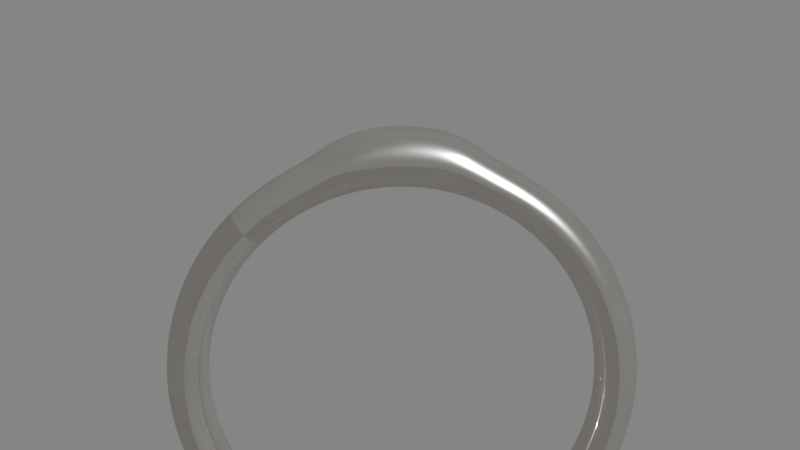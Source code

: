 # Source: Ring_base_round_mound.blend  (saved by Blender 4.1.23; exported with 4.5.12 LTS)
import bpy
from mathutils import Matrix  # noqa: F401  (used for matrix-valued properties, if any)

bpy.ops.wm.read_factory_settings(use_empty=True)
scene = bpy.context.scene
scene.name = 'Scene'

# ---- collections
col_collection_1 = bpy.data.collections.new('Collection 1'); scene.collection.children.link(col_collection_1)

# ---- images (referenced by path relative to the original .blend; pixels are not part of the script)
import os
ASSET_DIR = os.environ.get("B2B_ASSET_DIR", "")  # directory of the original .blend (textures are referenced by path, not embedded)
HERE = os.path.dirname(os.path.abspath(__file__))  # packed textures are extracted next to this script under _unpacked/

def load_image(name, relpath, width, height, colorspace="sRGB"):
    """Load a texture the original file referenced (path relative to the .blend, or extracted next to this script)."""
    p = next((c for c in (os.path.join(HERE, relpath), os.path.join(ASSET_DIR, relpath)) if relpath and os.path.exists(c)), "")
    if p:
        img = bpy.data.images.load(p, check_existing=True)
        img.name = name
    else:  # same state as the original file: an image datablock whose file is absent (Cycles renders it pink)
        img = bpy.data.images.new(name, width, height)
        img.source = "FILE"
        img.filepath = "//" + (relpath or name)
    img.colorspace_settings.name = colorspace
    return img
img_ring_jpg = load_image('ring.jpg', 'ring.jpg', 1024, 1024, 'sRGB')

# ---- materials (node trees are filled in below, after node groups)
mat_ring = bpy.data.materials.new('Ring')
mat_ring.alpha_threshold = 0.0
mat_ring.roughness = 0.5

# ---- material node trees
mat_ring.use_nodes = True; mat_ring.node_tree.nodes.clear()
_N = mat_ring.node_tree.nodes; _L = mat_ring.node_tree.links
n0 = _N.new('ShaderNodeMixShader'); n0.name = 'Mix Shader.001'; n0.location = (-151, 314)
n1 = _N.new('ShaderNodeLayerWeight'); n1.name = 'Layer Weight'; n1.location = (-1057, 12)
n1.inputs[0].default_value = 0.872
n2 = _N.new('ShaderNodeMapping'); n2.name = 'Mapping'; n2.location = (-1637, 408)
n3 = _N.new('ShaderNodeMapping'); n3.name = 'Mapping.001'; n3.location = (-1642, 754)
n4 = _N.new('ShaderNodeTexNoise'); n4.name = 'Noise Texture'; n4.location = (-1190, 691)
n4.inputs[2].default_value = 7.5
n4.inputs[3].default_value = 2.5
n4.inputs[8].default_value = 0.1
n5 = _N.new('ShaderNodeBump'); n5.name = 'Bump'; n5.location = (-966, 484)
n5.inputs[1].default_value = 0.025
n5.inputs[2].default_value = 1.0
n6 = _N.new('ShaderNodeBsdfDiffuse'); n6.name = 'Diffuse BSDF.001'; n6.location = (-645, 400)
n6.inputs[0].default_value = (0.9317, 0.9694, 1.0, 1.0)
n7 = _N.new('ShaderNodeBsdfAnisotropic'); n7.name = 'Glossy BSDF.001'; n7.location = (-646, 248)
n7.distribution = 'BECKMANN'
n7.inputs[0].default_value = (0.6396, 0.6396, 0.6396, 1.0)
n7.inputs[1].default_value = 0.1291
n8 = _N.new('ShaderNodeBsdfAnisotropic'); n8.name = 'Glossy BSDF'; n8.location = (-250, -155)
n8.distribution = 'BECKMANN'
n8.inputs[0].default_value = (1.0, 1.0, 1.0, 1.0)
n8.inputs[1].default_value = 0.4183
n9 = _N.new('ShaderNodeBsdfDiffuse'); n9.name = 'Diffuse BSDF'; n9.location = (-431, -59)
n9.inputs[0].default_value = (0.9415, 0.8675, 0.5682, 1.0)
n10 = _N.new('ShaderNodeBsdfAnisotropic'); n10.name = 'Anisotropic BSDF'; n10.location = (-15, 68)
n10.distribution = 'BECKMANN'
n10.inputs[0].default_value = (0.9425, 0.9824, 1.0, 1.0)
n10.inputs[1].default_value = 0.3028
n10.inputs[2].default_value = 0.3
n11 = _N.new('ShaderNodeTexCoord'); n11.name = 'Texture Coordinate'; n11.location = (-1921, 402)
n12 = _N.new('ShaderNodeValToRGB'); n12.name = 'ColorRamp'; n12.location = (-831, 77)
n12.width = 349
while len(n12.color_ramp.elements) > 1: n12.color_ramp.elements.remove(n12.color_ramp.elements[-1])
n12.color_ramp.elements[0].position = 0.7872; n12.color_ramp.elements[0].color = (1.0, 1.0, 1.0, 1.0)
_e = n12.color_ramp.elements.new(1.0); _e.color = (1.0, 1.0, 1.0, 1.0)
n13 = _N.new('ShaderNodeTexCoord'); n13.name = 'Texture Coordinate.001'; n13.location = (-1927, 749)
n14 = _N.new('ShaderNodeMixShader'); n14.name = 'Mix Shader'; n14.location = (197, 281)
n14.inputs[0].default_value = 0.2273
n15 = _N.new('ShaderNodeMixShader'); n15.name = 'Mix Shader.002'; n15.location = (-166, 486)
n16 = _N.new('ShaderNodeBsdfTranslucent'); n16.name = 'Translucent BSDF'; n16.location = (200, -6)
n16.inputs[0].default_value = (1.0, 1.0, 1.0, 1.0)
n17 = _N.new('ShaderNodeOutputMaterial'); n17.name = 'Material Output'; n17.location = (1000, 373)
n18 = _N.new('ShaderNodeValToRGB'); n18.name = 'ColorRamp.001'; n18.location = (-865, 741)
n18.width = 368
while len(n18.color_ramp.elements) > 1: n18.color_ramp.elements.remove(n18.color_ramp.elements[-1])
n18.color_ramp.elements[0].position = 0.02299; n18.color_ramp.elements[0].color = (1.0, 1.0, 1.0, 1.0)
_e = n18.color_ramp.elements.new(1.0); _e.color = (0.5139, 0.5139, 0.5139, 1.0)
n19 = _N.new('ShaderNodeMixShader'); n19.name = 'Mix Shader.003'; n19.location = (317, 502)
n20 = _N.new('ShaderNodeBsdfAnisotropic'); n20.name = 'Anisotropic BSDF.001'; n20.location = (417, 211)
n20.distribution = 'GGX'
n20.inputs[0].default_value = (0.6054, 0.55, 0.468, 1.0)
n20.inputs[1].default_value = 0.0
n20.inputs[2].default_value = 0.3
n21 = _N.new('ShaderNodeMixShader'); n21.name = 'Mix Shader.004'; n21.location = (756, 259)
n21.inputs[0].default_value = 0.3455
n22 = _N.new('ShaderNodeTexImage'); n22.name = 'Image Texture'; n22.location = (-1199, 425)
n22.width = 191
n22.image = img_ring_jpg
_L.new(n10.outputs[0], n14.inputs[2])
_L.new(n0.outputs[0], n14.inputs[1])
_L.new(n9.outputs[0], n0.inputs[1])
_L.new(n8.outputs[0], n0.inputs[2])
_L.new(n6.outputs[0], n15.inputs[1])
_L.new(n7.outputs[0], n15.inputs[2])
_L.new(n5.outputs[0], n6.inputs[2])
_L.new(n22.outputs[0], n5.inputs[4])
_L.new(n2.outputs[0], n22.inputs[0])
_L.new(n12.outputs[0], n0.inputs[0])
_L.new(n1.outputs[1], n12.inputs[0])
_L.new(n3.outputs[0], n4.inputs[0])
_L.new(n4.outputs[1], n18.inputs[0])
_L.new(n18.outputs[0], n19.inputs[0])
_L.new(n22.outputs[0], n15.inputs[0])
_L.new(n13.outputs[0], n3.inputs[0])
_L.new(n14.outputs[0], n19.inputs[2])
_L.new(n15.outputs[0], n19.inputs[1])
_L.new(n11.outputs[0], n2.inputs[0])
_L.new(n19.outputs[0], n21.inputs[2])
_L.new(n20.outputs[0], n21.inputs[1])
_L.new(n21.outputs[0], n17.inputs[0])
n17.is_active_output = True

# ---- world
world_world = bpy.data.worlds.new('World'); scene.world = world_world
world_world.use_nodes = True; world_world.node_tree.nodes.clear()
_N = world_world.node_tree.nodes; _L = world_world.node_tree.links
n0 = _N.new('ShaderNodeOutputWorld'); n0.name = 'World Output'; n0.location = (300, 300)
n1 = _N.new('ShaderNodeBackground'); n1.name = 'Background'; n1.location = (10, 300)
n2 = _N.new('ShaderNodeRGB'); n2.name = 'RGB'; n2.location = (-180, 300)
n2.outputs[0].default_value = (0.233, 0.233, 0.233, 1.0)
_L.new(n1.outputs[0], n0.inputs[0])
_L.new(n2.outputs[0], n1.inputs[0])
n0.is_active_output = True
world_world.color = (0.3032, 0.3032, 0.3032)
world_world.use_sun_shadow = False
world_world.sun_shadow_jitter_overblur = 0.0
world_world.cycles.sampling_method = 'MANUAL'

# ---- cameras
cam_camera = bpy.data.cameras.new('Camera')
cam_camera.clip_end = 100.0
cam_camera.lens = 60.0
cam_camera.sensor_width = 32.0
cam_camera.sensor_height = 18.0
cam_camera.ortho_scale = 7.314
cam_camera.dof.focus_distance = 0.0

# ---- meshes
me_torus = bpy.data.meshes.new('Torus')
me_torus.from_pydata([(1.103, 0.0, -5.931e-11), (1.088, 3.26e-09, 0.0721), (1.05, 5.588e-09, 0.1242), (0.9984, 6.519e-09, 0.1423), (0.9475, 5.588e-09, 0.1223), (0.9108, 3.492e-09, 0.07019), (0.8974, 0.0, -5.931e-11), (0.9108, -3.027e-09, -0.07019), (0.9475, -5.588e-09, -0.1223), (0.9984, -6.519e-09, -0.1423), (1.05, -5.588e-09, -0.1242), (1.088, -3.26e-09, -0.0721), (1.093, 0.1439, 9.03e-09), (1.079, 0.1421, 0.0721), (1.041, 0.1371, 0.1242), (0.9899, 0.1303, 0.1423), (0.9394, 0.1237, 0.1223), (0.903, 0.1189, 0.07019), (0.8898, 0.1171, 7.339e-09), (0.903, 0.1189, -0.07019), (0.9394, 0.1237, -0.1223), (0.9899, 0.1303, -0.1423), (1.041, 0.1371, -0.1242), (1.079, 0.1421, -0.0721), (1.065, 0.2854, 1.796e-08), (1.051, 0.2817, 0.0721), (1.014, 0.2718, 0.1242), (0.9644, 0.2584, 0.1423), (0.9152, 0.2452, 0.1223), (0.8797, 0.2357, 0.07019), (0.8669, 0.2323, 1.461e-08), (0.8797, 0.2357, -0.07019), (0.9152, 0.2452, -0.1223), (0.9644, 0.2584, -0.1423), (1.014, 0.2718, -0.1242), (1.051, 0.2817, -0.0721), (1.019, 0.4219, 2.659e-08), (1.006, 0.4165, 0.0721), (0.9702, 0.4019, 0.1242), (0.9224, 0.3821, 0.1423), (0.8754, 0.3626, 0.1223), (0.8415, 0.3485, 0.07019), (0.8291, 0.3434, 2.163e-08), (0.8415, 0.3485, -0.07019), (0.8754, 0.3626, -0.1223), (0.9224, 0.3821, -0.1423), (0.9702, 0.4019, -0.1242), (1.006, 0.4165, -0.0721), (0.9548, 0.5513, 3.476e-08), (0.9426, 0.5442, 0.0721), (0.9094, 0.525, 0.1242), (0.8646, 0.4992, 0.1423), (0.8206, 0.4738, 0.1223), (0.7888, 0.4554, 0.07019), (0.7772, 0.4487, 2.828e-08), (0.7888, 0.4554, -0.07019), (0.8206, 0.4738, -0.1223), (0.8646, 0.4992, -0.1423), (0.9094, 0.525, -0.1242), (0.9426, 0.5442, -0.0721), (0.8747, 0.6712, 4.233e-08), (0.8635, 0.6626, 0.0721), (0.8331, 0.6393, 0.1242), (0.7921, 0.6078, 0.1423), (0.7517, 0.5768, 0.1223), (0.7226, 0.5544, 0.07019), (0.712, 0.5463, 3.445e-08), (0.7226, 0.5544, -0.07019), (0.7517, 0.5768, -0.1223), (0.7921, 0.6078, -0.1423), (0.8331, 0.6393, -0.1242), (0.8635, 0.6626, -0.0721), (0.7796, 0.7796, 4.918e-08), (0.7696, 0.7696, 0.0721), (0.7425, 0.7425, 0.1242), (0.706, 0.706, 0.1423), (0.67, 0.67, 0.1223), (0.644, 0.644, 0.07019), (0.6346, 0.6346, 4.002e-08), (0.644, 0.644, -0.07019), (0.67, 0.67, -0.1223), (0.706, 0.706, -0.1423), (0.7425, 0.7425, -0.1242), (0.7696, 0.7696, -0.0721), (0.6712, 0.8747, 5.519e-08), (0.6626, 0.8635, 0.0721), (0.6393, 0.8331, 0.1242), (0.6078, 0.7921, 0.1423), (0.5768, 0.7517, 0.1223), (0.5544, 0.7226, 0.07019), (0.5463, 0.712, 4.491e-08), (0.5544, 0.7226, -0.07019), (0.5768, 0.7517, -0.1223), (0.6078, 0.7921, -0.1423), (0.6393, 0.8331, -0.1242), (0.6626, 0.8635, -0.0721), (0.5513, 0.9548, 6.025e-08), (0.5442, 0.9426, 0.0721), (0.525, 0.9094, 0.1242), (0.4992, 0.8646, 0.1423), (0.4738, 0.8206, 0.1223), (0.4554, 0.7888, 0.07019), (0.4487, 0.7772, 4.903e-08), (0.4554, 0.7888, -0.07019), (0.4738, 0.8206, -0.1223), (0.4992, 0.8646, -0.1423), (0.525, 0.9094, -0.1242), (0.5442, 0.9426, -0.0721), (0.4219, 1.027, 6.224e-08), (0.4165, 1.013, 0.07398), (0.4019, 0.9746, 0.1242), (0.3821, 0.9235, 0.1423), (0.3626, 0.8754, 0.1223), (0.3485, 0.8415, 0.07019), (0.3434, 0.8291, 5.231e-08), (0.3485, 0.8415, -0.07019), (0.3626, 0.8754, -0.1223), (0.3821, 0.9235, -0.1423), (0.4019, 0.9746, -0.1242), (0.4165, 1.013, -0.07398), (0.2854, 1.14, 5.039e-08), (0.2817, 1.082, 0.1047), (0.2718, 1.029, 0.1416), (0.2584, 0.9743, 0.1447), (0.2452, 0.9191, 0.1223), (0.2357, 0.881, 0.07019), (0.2323, 0.8676, 5.458e-08), (0.2357, 0.881, -0.07019), (0.2452, 0.9191, -0.1223), (0.2584, 0.9743, -0.1447), (0.2718, 1.029, -0.1416), (0.2817, 1.082, -0.1047), (0.1439, 1.187, 5.602e-08), (0.1421, 1.118, 0.1013), (0.1371, 1.058, 0.1365), (0.1303, 1.0, 0.1428), (0.1237, 0.9432, 0.1223), (0.1189, 0.9043, 0.07019), (0.1171, 0.8905, 5.602e-08), (0.1189, 0.9043, -0.07019), (0.1237, 0.9432, -0.1223), (0.1303, 1.0, -0.1428), (0.1371, 1.058, -0.1365), (0.1421, 1.118, -0.1013), (1.303e-07, 1.202, 5.79e-08), (1.241e-07, 1.13, 0.1002), (1.045e-07, 1.068, 0.1349), (8.048e-08, 1.009, 0.1424), (7.255e-08, 0.9513, 0.1223), (6.4e-08, 0.912, 0.07019), (5.303e-08, 0.8982, 5.651e-08), (6.4e-08, 0.912, -0.07019), (7.246e-08, 0.9513, -0.1223), (8.048e-08, 1.009, -0.1424), (1.046e-07, 1.068, -0.1349), (1.241e-07, 1.13, -0.1002), (-0.1439, 1.187, 5.602e-08), (-0.1421, 1.118, 0.1013), (-0.1371, 1.058, 0.1365), (-0.1303, 1.0, 0.1428), (-0.1237, 0.9432, 0.1223), (-0.1189, 0.9043, 0.07019), (-0.1171, 0.8905, 5.602e-08), (-0.1189, 0.9043, -0.07019), (-0.1237, 0.9432, -0.1223), (-0.1303, 1.0, -0.1428), (-0.1371, 1.058, -0.1365), (-0.1421, 1.118, -0.1013), (-0.2854, 1.14, 5.039e-08), (-0.2817, 1.082, 0.1047), (-0.2718, 1.029, 0.1416), (-0.2584, 0.9743, 0.1447), (-0.2452, 0.9191, 0.1223), (-0.2357, 0.881, 0.07019), (-0.2323, 0.8676, 5.458e-08), (-0.2357, 0.881, -0.07019), (-0.2452, 0.9191, -0.1223), (-0.2584, 0.9743, -0.1447), (-0.2718, 1.029, -0.1416), (-0.2817, 1.082, -0.1047), (-0.4219, 1.027, 6.224e-08), (-0.4165, 1.013, 0.07398), (-0.4019, 0.9746, 0.1242), (-0.3821, 0.9235, 0.1423), (-0.3626, 0.8754, 0.1223), (-0.3485, 0.8415, 0.07019), (-0.3434, 0.8291, 5.231e-08), (-0.3485, 0.8415, -0.07019), (-0.3626, 0.8754, -0.1223), (-0.3821, 0.9235, -0.1423), (-0.4019, 0.9746, -0.1242), (-0.4165, 1.013, -0.07398), (-0.5513, 0.9548, 6.025e-08), (-0.5442, 0.9426, 0.0721), (-0.525, 0.9094, 0.1242), (-0.4992, 0.8646, 0.1423), (-0.4738, 0.8206, 0.1223), (-0.4554, 0.7888, 0.07019), (-0.4487, 0.7772, 4.903e-08), (-0.4554, 0.7888, -0.07019), (-0.4738, 0.8206, -0.1223), (-0.4992, 0.8646, -0.1423), (-0.525, 0.9094, -0.1242), (-0.5442, 0.9426, -0.0721), (-0.6712, 0.8747, 5.519e-08), (-0.6626, 0.8635, 0.0721), (-0.6393, 0.8331, 0.1242), (-0.6078, 0.7921, 0.1423), (-0.5768, 0.7517, 0.1223), (-0.5544, 0.7226, 0.07019), (-0.5463, 0.712, 4.491e-08), (-0.5544, 0.7226, -0.07019), (-0.5768, 0.7517, -0.1223), (-0.6078, 0.7921, -0.1423), (-0.6393, 0.8331, -0.1242), (-0.6626, 0.8635, -0.0721), (-0.7796, 0.7796, 4.918e-08), (-0.7696, 0.7696, 0.0721), (-0.7425, 0.7425, 0.1242), (-0.706, 0.706, 0.1423), (-0.67, 0.67, 0.1223), (-0.644, 0.644, 0.07019), (-0.6346, 0.6346, 4.002e-08), (-0.644, 0.644, -0.07019), (-0.67, 0.67, -0.1223), (-0.706, 0.706, -0.1423), (-0.7425, 0.7425, -0.1242), (-0.7696, 0.7696, -0.0721), (-0.8747, 0.6712, 4.233e-08), (-0.8635, 0.6626, 0.0721), (-0.8331, 0.6393, 0.1242), (-0.7921, 0.6078, 0.1423), (-0.7517, 0.5768, 0.1223), (-0.7226, 0.5544, 0.07019), (-0.712, 0.5463, 3.445e-08), (-0.7226, 0.5544, -0.07019), (-0.7517, 0.5768, -0.1223), (-0.7921, 0.6078, -0.1423), (-0.8331, 0.6393, -0.1242), (-0.8635, 0.6626, -0.0721), (-0.9548, 0.5513, 3.476e-08), (-0.9426, 0.5442, 0.0721), (-0.9094, 0.525, 0.1242), (-0.8646, 0.4992, 0.1423), (-0.8206, 0.4738, 0.1223), (-0.7888, 0.4554, 0.07019), (-0.7772, 0.4487, 2.828e-08), (-0.7888, 0.4554, -0.07019), (-0.8206, 0.4738, -0.1223), (-0.8646, 0.4992, -0.1423), (-0.9094, 0.525, -0.1242), (-0.9426, 0.5442, -0.0721), (-1.019, 0.4219, 2.659e-08), (-1.006, 0.4165, 0.0721), (-0.9702, 0.4019, 0.1242), (-0.9224, 0.3821, 0.1423), (-0.8754, 0.3626, 0.1223), (-0.8415, 0.3485, 0.07019), (-0.8291, 0.3434, 2.163e-08), (-0.8415, 0.3485, -0.07019), (-0.8754, 0.3626, -0.1223), (-0.9224, 0.3821, -0.1423), (-0.9702, 0.4019, -0.1242), (-1.006, 0.4165, -0.0721), (-1.065, 0.2854, 1.796e-08), (-1.051, 0.2817, 0.0721), (-1.014, 0.2718, 0.1242), (-0.9644, 0.2584, 0.1423), (-0.9152, 0.2452, 0.1223), (-0.8797, 0.2357, 0.07019), (-0.8669, 0.2323, 1.461e-08), (-0.8797, 0.2357, -0.07019), (-0.9152, 0.2452, -0.1223), (-0.9644, 0.2584, -0.1423), (-1.014, 0.2718, -0.1242), (-1.051, 0.2817, -0.0721), (-1.093, 0.1439, 9.03e-09), (-1.079, 0.1421, 0.0721), (-1.041, 0.1371, 0.1242), (-0.9899, 0.1303, 0.1423), (-0.9394, 0.1237, 0.1223), (-0.903, 0.1189, 0.07019), (-0.8898, 0.1171, 7.339e-09), (-0.903, 0.1189, -0.07019), (-0.9394, 0.1237, -0.1223), (-0.9899, 0.1303, -0.1423), (-1.041, 0.1371, -0.1242), (-1.079, 0.1421, -0.0721), (-1.103, 1.022e-07, -5.93e-11), (-1.088, 1.038e-07, 0.0721), (-1.05, 1.004e-07, 0.1242), (-0.9984, 9.383e-08, 0.1423), (-0.9475, 8.522e-08, 0.1223), (-0.9108, 7.683e-08, 0.07019), (-0.8974, 7.194e-08, -5.931e-11), (-0.9108, 7.031e-08, -0.07019), (-0.9475, 7.404e-08, -0.1223), (-0.9984, 8.079e-08, -0.1423), (-1.05, 8.917e-08, -0.1242), (-1.088, 9.732e-08, -0.0721), (-1.093, -0.1439, -9.149e-09), (-1.079, -0.1421, 0.0721), (-1.041, -0.1371, 0.1242), (-0.9899, -0.1303, 0.1423), (-0.9394, -0.1237, 0.1223), (-0.903, -0.1189, 0.07019), (-0.8898, -0.1171, -7.458e-09), (-0.903, -0.1189, -0.07019), (-0.9394, -0.1237, -0.1223), (-0.9899, -0.1303, -0.1423), (-1.041, -0.1371, -0.1242), (-1.079, -0.1421, -0.0721), (-1.065, -0.2854, -1.808e-08), (-1.051, -0.2817, 0.0721), (-1.014, -0.2718, 0.1242), (-0.9644, -0.2584, 0.1423), (-0.9152, -0.2452, 0.1223), (-0.8797, -0.2357, 0.07019), (-0.8669, -0.2323, -1.473e-08), (-0.8797, -0.2357, -0.07019), (-0.9152, -0.2452, -0.1223), (-0.9644, -0.2584, -0.1423), (-1.014, -0.2718, -0.1242), (-1.051, -0.2817, -0.0721), (-1.019, -0.4219, -2.671e-08), (-1.006, -0.4165, 0.0721), (-0.9702, -0.4019, 0.1242), (-0.9224, -0.3821, 0.1423), (-0.8754, -0.3626, 0.1223), (-0.8415, -0.3485, 0.07019), (-0.8291, -0.3434, -2.175e-08), (-0.8415, -0.3485, -0.07019), (-0.8754, -0.3626, -0.1223), (-0.9224, -0.3821, -0.1423), (-0.9702, -0.4019, -0.1242), (-1.006, -0.4165, -0.0721), (-0.9548, -0.5513, -3.488e-08), (-0.9426, -0.5442, 0.0721), (-0.9094, -0.525, 0.1242), (-0.8646, -0.4992, 0.1423), (-0.8206, -0.4738, 0.1223), (-0.7888, -0.4554, 0.07019), (-0.7772, -0.4487, -2.84e-08), (-0.7888, -0.4554, -0.07019), (-0.8206, -0.4738, -0.1223), (-0.8646, -0.4992, -0.1423), (-0.9094, -0.525, -0.1242), (-0.9426, -0.5442, -0.0721), (-0.8747, -0.6712, -4.245e-08), (-0.8635, -0.6626, 0.0721), (-0.8331, -0.6393, 0.1242), (-0.7921, -0.6078, 0.1423), (-0.7517, -0.5768, 0.1223), (-0.7226, -0.5544, 0.07019), (-0.712, -0.5463, -3.457e-08), (-0.7226, -0.5544, -0.07019), (-0.7517, -0.5768, -0.1223), (-0.7921, -0.6078, -0.1423), (-0.8331, -0.6393, -0.1242), (-0.8635, -0.6626, -0.0721), (-0.7796, -0.7796, -4.93e-08), (-0.7696, -0.7696, 0.0721), (-0.7425, -0.7425, 0.1242), (-0.706, -0.706, 0.1423), (-0.67, -0.67, 0.1223), (-0.644, -0.644, 0.07019), (-0.6346, -0.6346, -4.014e-08), (-0.644, -0.644, -0.07019), (-0.67, -0.67, -0.1223), (-0.706, -0.706, -0.1423), (-0.7425, -0.7425, -0.1242), (-0.7696, -0.7696, -0.0721), (-0.6712, -0.8747, -5.531e-08), (-0.6626, -0.8635, 0.0721), (-0.6393, -0.8331, 0.1242), (-0.6078, -0.7921, 0.1423), (-0.5768, -0.7517, 0.1223), (-0.5544, -0.7226, 0.07019), (-0.5463, -0.712, -4.503e-08), (-0.5544, -0.7226, -0.07019), (-0.5768, -0.7517, -0.1223), (-0.6078, -0.7921, -0.1423), (-0.6393, -0.8331, -0.1242), (-0.6626, -0.8635, -0.0721), (-0.5513, -0.9548, -6.037e-08), (-0.5442, -0.9426, 0.0721), (-0.525, -0.9094, 0.1242), (-0.4992, -0.8646, 0.1423), (-0.4738, -0.8206, 0.1223), (-0.4554, -0.7888, 0.07019), (-0.4487, -0.7772, -4.915e-08), (-0.4554, -0.7888, -0.07019), (-0.4738, -0.8206, -0.1223), (-0.4992, -0.8646, -0.1423), (-0.525, -0.9094, -0.1242), (-0.5442, -0.9426, -0.0721), (-0.4219, -1.019, -6.44e-08), (-0.4165, -1.006, 0.0721), (-0.4019, -0.9702, 0.1242), (-0.3821, -0.9224, 0.1423), (-0.3626, -0.8754, 0.1223), (-0.3485, -0.8415, 0.07019), (-0.3434, -0.8291, -5.243e-08), (-0.3485, -0.8415, -0.07019), (-0.3626, -0.8754, -0.1223), (-0.3821, -0.9224, -0.1423), (-0.4019, -0.9702, -0.1242), (-0.4165, -1.006, -0.0721), (-0.2854, -1.065, -6.733e-08), (-0.2817, -1.051, 0.0721), (-0.2718, -1.014, 0.1242), (-0.2584, -0.9644, 0.1423), (-0.2452, -0.9152, 0.1223), (-0.2357, -0.8797, 0.07019), (-0.2323, -0.8669, -5.481e-08), (-0.2357, -0.8797, -0.07019), (-0.2452, -0.9152, -0.1223), (-0.2584, -0.9644, -0.1423), (-0.2718, -1.014, -0.1242), (-0.2817, -1.051, -0.0721), (-0.1439, -1.093, -6.91e-08), (-0.1421, -1.079, 0.0721), (-0.1371, -1.041, 0.1242), (-0.1303, -0.9899, 0.1423), (-0.1237, -0.9394, 0.1223), (-0.1189, -0.903, 0.07019), (-0.1171, -0.8898, -5.626e-08), (-0.1189, -0.903, -0.07019), (-0.1237, -0.9394, -0.1223), (-0.1303, -0.9899, -0.1423), (-0.1371, -1.041, -0.1242), (-0.1421, -1.079, -0.0721), (1.138e-07, -1.103, -6.97e-08), (1.094e-07, -1.088, 0.0721), (9.745e-08, -1.05, 0.1242), (7.794e-08, -0.9984, 0.1423), (6.138e-08, -0.9475, 0.1223), (4.209e-08, -0.9108, 0.07019), (2.684e-08, -0.8974, -5.674e-08), (4.209e-08, -0.9108, -0.07019), (6.133e-08, -0.9475, -0.1223), (7.794e-08, -0.9984, -0.1423), (9.75e-08, -1.05, -0.1242), (1.094e-07, -1.088, -0.0721), (0.1439, -1.093, -6.91e-08), (0.1421, -1.079, 0.0721), (0.1371, -1.041, 0.1242), (0.1303, -0.9899, 0.1423), (0.1237, -0.9394, 0.1223), (0.1189, -0.903, 0.07019), (0.1171, -0.8898, -5.626e-08), (0.1189, -0.903, -0.07019), (0.1237, -0.9394, -0.1223), (0.1303, -0.9899, -0.1423), (0.1371, -1.041, -0.1242), (0.1421, -1.079, -0.0721), (0.2854, -1.065, -6.733e-08), (0.2817, -1.051, 0.0721), (0.2718, -1.014, 0.1242), (0.2584, -0.9644, 0.1423), (0.2452, -0.9152, 0.1223), (0.2357, -0.8797, 0.07019), (0.2323, -0.8669, -5.481e-08), (0.2357, -0.8797, -0.07019), (0.2452, -0.9152, -0.1223), (0.2584, -0.9644, -0.1423), (0.2718, -1.014, -0.1242), (0.2817, -1.051, -0.0721), (0.4219, -1.019, -6.44e-08), (0.4165, -1.006, 0.0721), (0.4019, -0.9702, 0.1242), (0.3821, -0.9224, 0.1423), (0.3626, -0.8754, 0.1223), (0.3485, -0.8415, 0.07019), (0.3434, -0.8291, -5.243e-08), (0.3485, -0.8415, -0.07019), (0.3626, -0.8754, -0.1223), (0.3821, -0.9224, -0.1423), (0.4019, -0.9702, -0.1242), (0.4165, -1.006, -0.0721), (0.5513, -0.9548, -6.037e-08), (0.5442, -0.9426, 0.0721), (0.525, -0.9094, 0.1242), (0.4992, -0.8646, 0.1423), (0.4738, -0.8206, 0.1223), (0.4554, -0.7888, 0.07019), (0.4487, -0.7772, -4.915e-08), (0.4554, -0.7888, -0.07019), (0.4738, -0.8206, -0.1223), (0.4992, -0.8646, -0.1423), (0.525, -0.9094, -0.1242), (0.5442, -0.9426, -0.0721), (0.6712, -0.8747, -5.531e-08), (0.6626, -0.8635, 0.0721), (0.6393, -0.8331, 0.1242), (0.6078, -0.7921, 0.1423), (0.5768, -0.7517, 0.1223), (0.5544, -0.7226, 0.07019), (0.5463, -0.712, -4.503e-08), (0.5544, -0.7226, -0.07019), (0.5768, -0.7517, -0.1223), (0.6078, -0.7921, -0.1423), (0.6393, -0.8331, -0.1242), (0.6626, -0.8635, -0.0721), (0.7796, -0.7796, -4.93e-08), (0.7696, -0.7696, 0.0721), (0.7425, -0.7425, 0.1242), (0.706, -0.706, 0.1423), (0.67, -0.67, 0.1223), (0.644, -0.644, 0.07019), (0.6346, -0.6346, -4.014e-08), (0.644, -0.644, -0.07019), (0.67, -0.67, -0.1223), (0.706, -0.706, -0.1423), (0.7425, -0.7425, -0.1242), (0.7696, -0.7696, -0.0721), (0.8747, -0.6712, -4.245e-08), (0.8635, -0.6626, 0.0721), (0.8331, -0.6393, 0.1242), (0.7921, -0.6078, 0.1423), (0.7517, -0.5768, 0.1223), (0.7226, -0.5544, 0.07019), (0.712, -0.5463, -3.457e-08), (0.7226, -0.5544, -0.07019), (0.7517, -0.5768, -0.1223), (0.7921, -0.6078, -0.1423), (0.8331, -0.6393, -0.1242), (0.8635, -0.6626, -0.0721), (0.9548, -0.5513, -3.488e-08), (0.9426, -0.5442, 0.0721), (0.9094, -0.525, 0.1242), (0.8646, -0.4992, 0.1423), (0.8206, -0.4738, 0.1223), (0.7888, -0.4554, 0.07019), (0.7772, -0.4487, -2.84e-08), (0.7888, -0.4554, -0.07019), (0.8206, -0.4738, -0.1223), (0.8646, -0.4992, -0.1423), (0.9094, -0.525, -0.1242), (0.9426, -0.5442, -0.0721), (1.019, -0.4219, -2.671e-08), (1.006, -0.4165, 0.0721), (0.9702, -0.4019, 0.1242), (0.9224, -0.3821, 0.1423), (0.8754, -0.3626, 0.1223), (0.8415, -0.3485, 0.07019), (0.8291, -0.3434, -2.175e-08), (0.8415, -0.3485, -0.07019), (0.8754, -0.3626, -0.1223), (0.9224, -0.3821, -0.1423), (0.9702, -0.4019, -0.1242), (1.006, -0.4165, -0.0721), (1.065, -0.2854, -1.808e-08), (1.051, -0.2817, 0.0721), (1.014, -0.2718, 0.1242), (0.9644, -0.2584, 0.1423), (0.9152, -0.2452, 0.1223), (0.8797, -0.2357, 0.07019), (0.8669, -0.2323, -1.473e-08), (0.8797, -0.2357, -0.07019), (0.9152, -0.2452, -0.1223), (0.9644, -0.2584, -0.1423), (1.014, -0.2718, -0.1242), (1.051, -0.2817, -0.0721), (1.093, -0.1439, -9.149e-09), (1.079, -0.1421, 0.0721), (1.041, -0.1371, 0.1242), (0.9899, -0.1303, 0.1423), (0.9394, -0.1237, 0.1223), (0.903, -0.1189, 0.07019), (0.8898, -0.1171, -7.458e-09), (0.903, -0.1189, -0.07019), (0.9394, -0.1237, -0.1223), (0.9899, -0.1303, -0.1423), (1.041, -0.1371, -0.1242), (1.079, -0.1421, -0.0721)], [], [(0, 12, 13, 1), (1, 13, 14, 2), (2, 14, 15, 3), (3, 15, 16, 4), (4, 16, 17, 5), (5, 17, 18, 6), (6, 18, 19, 7), (7, 19, 20, 8), (8, 20, 21, 9), (9, 21, 22, 10), (10, 22, 23, 11), (11, 23, 12, 0), (12, 24, 25, 13), (13, 25, 26, 14), (14, 26, 27, 15), (15, 27, 28, 16), (16, 28, 29, 17), (17, 29, 30, 18), (18, 30, 31, 19), (19, 31, 32, 20), (20, 32, 33, 21), (21, 33, 34, 22), (22, 34, 35, 23), (23, 35, 24, 12), (24, 36, 37, 25), (25, 37, 38, 26), (26, 38, 39, 27), (27, 39, 40, 28), (28, 40, 41, 29), (29, 41, 42, 30), (30, 42, 43, 31), (31, 43, 44, 32), (32, 44, 45, 33), (33, 45, 46, 34), (34, 46, 47, 35), (35, 47, 36, 24), (36, 48, 49, 37), (37, 49, 50, 38), (38, 50, 51, 39), (39, 51, 52, 40), (40, 52, 53, 41), (41, 53, 54, 42), (42, 54, 55, 43), (43, 55, 56, 44), (44, 56, 57, 45), (45, 57, 58, 46), (46, 58, 59, 47), (47, 59, 48, 36), (48, 60, 61, 49), (49, 61, 62, 50), (50, 62, 63, 51), (51, 63, 64, 52), (52, 64, 65, 53), (53, 65, 66, 54), (54, 66, 67, 55), (55, 67, 68, 56), (56, 68, 69, 57), (57, 69, 70, 58), (58, 70, 71, 59), (59, 71, 60, 48), (60, 72, 73, 61), (61, 73, 74, 62), (62, 74, 75, 63), (63, 75, 76, 64), (64, 76, 77, 65), (65, 77, 78, 66), (66, 78, 79, 67), (67, 79, 80, 68), (68, 80, 81, 69), (69, 81, 82, 70), (70, 82, 83, 71), (71, 83, 72, 60), (72, 84, 85, 73), (73, 85, 86, 74), (74, 86, 87, 75), (75, 87, 88, 76), (76, 88, 89, 77), (77, 89, 90, 78), (78, 90, 91, 79), (79, 91, 92, 80), (80, 92, 93, 81), (81, 93, 94, 82), (82, 94, 95, 83), (83, 95, 84, 72), (84, 96, 97, 85), (85, 97, 98, 86), (86, 98, 99, 87), (87, 99, 100, 88), (88, 100, 101, 89), (89, 101, 102, 90), (90, 102, 103, 91), (91, 103, 104, 92), (92, 104, 105, 93), (93, 105, 106, 94), (94, 106, 107, 95), (95, 107, 96, 84), (96, 108, 109, 97), (97, 109, 110, 98), (98, 110, 111, 99), (99, 111, 112, 100), (100, 112, 113, 101), (101, 113, 114, 102), (102, 114, 115, 103), (103, 115, 116, 104), (104, 116, 117, 105), (105, 117, 118, 106), (106, 118, 119, 107), (107, 119, 108, 96), (108, 120, 121, 109), (109, 121, 122, 110), (110, 122, 123, 111), (111, 123, 124, 112), (112, 124, 125, 113), (113, 125, 126, 114), (114, 126, 127, 115), (115, 127, 128, 116), (116, 128, 129, 117), (117, 129, 130, 118), (118, 130, 131, 119), (119, 131, 120, 108), (120, 132, 133, 121), (121, 133, 134, 122), (122, 134, 135, 123), (123, 135, 136, 124), (124, 136, 137, 125), (125, 137, 138, 126), (126, 138, 139, 127), (127, 139, 140, 128), (128, 140, 141, 129), (129, 141, 142, 130), (130, 142, 143, 131), (131, 143, 132, 120), (132, 144, 145, 133), (133, 145, 146, 134), (134, 146, 147, 135), (135, 147, 148, 136), (136, 148, 149, 137), (137, 149, 150, 138), (138, 150, 151, 139), (139, 151, 152, 140), (140, 152, 153, 141), (141, 153, 154, 142), (142, 154, 155, 143), (143, 155, 144, 132), (144, 156, 157, 145), (145, 157, 158, 146), (146, 158, 159, 147), (147, 159, 160, 148), (148, 160, 161, 149), (149, 161, 162, 150), (150, 162, 163, 151), (151, 163, 164, 152), (152, 164, 165, 153), (153, 165, 166, 154), (154, 166, 167, 155), (155, 167, 156, 144), (156, 168, 169, 157), (157, 169, 170, 158), (158, 170, 171, 159), (159, 171, 172, 160), (160, 172, 173, 161), (161, 173, 174, 162), (162, 174, 175, 163), (163, 175, 176, 164), (164, 176, 177, 165), (165, 177, 178, 166), (166, 178, 179, 167), (167, 179, 168, 156), (168, 180, 181, 169), (169, 181, 182, 170), (170, 182, 183, 171), (171, 183, 184, 172), (172, 184, 185, 173), (173, 185, 186, 174), (174, 186, 187, 175), (175, 187, 188, 176), (176, 188, 189, 177), (177, 189, 190, 178), (178, 190, 191, 179), (179, 191, 180, 168), (180, 192, 193, 181), (181, 193, 194, 182), (182, 194, 195, 183), (183, 195, 196, 184), (184, 196, 197, 185), (185, 197, 198, 186), (186, 198, 199, 187), (187, 199, 200, 188), (188, 200, 201, 189), (189, 201, 202, 190), (190, 202, 203, 191), (191, 203, 192, 180), (192, 204, 205, 193), (193, 205, 206, 194), (194, 206, 207, 195), (195, 207, 208, 196), (196, 208, 209, 197), (197, 209, 210, 198), (198, 210, 211, 199), (199, 211, 212, 200), (200, 212, 213, 201), (201, 213, 214, 202), (202, 214, 215, 203), (203, 215, 204, 192), (204, 216, 217, 205), (205, 217, 218, 206), (206, 218, 219, 207), (207, 219, 220, 208), (208, 220, 221, 209), (209, 221, 222, 210), (210, 222, 223, 211), (211, 223, 224, 212), (212, 224, 225, 213), (213, 225, 226, 214), (214, 226, 227, 215), (215, 227, 216, 204), (216, 228, 229, 217), (217, 229, 230, 218), (218, 230, 231, 219), (219, 231, 232, 220), (220, 232, 233, 221), (221, 233, 234, 222), (222, 234, 235, 223), (223, 235, 236, 224), (224, 236, 237, 225), (225, 237, 238, 226), (226, 238, 239, 227), (227, 239, 228, 216), (228, 240, 241, 229), (229, 241, 242, 230), (230, 242, 243, 231), (231, 243, 244, 232), (232, 244, 245, 233), (233, 245, 246, 234), (234, 246, 247, 235), (235, 247, 248, 236), (236, 248, 249, 237), (237, 249, 250, 238), (238, 250, 251, 239), (239, 251, 240, 228), (240, 252, 253, 241), (241, 253, 254, 242), (242, 254, 255, 243), (243, 255, 256, 244), (244, 256, 257, 245), (245, 257, 258, 246), (246, 258, 259, 247), (247, 259, 260, 248), (248, 260, 261, 249), (249, 261, 262, 250), (250, 262, 263, 251), (251, 263, 252, 240), (252, 264, 265, 253), (253, 265, 266, 254), (254, 266, 267, 255), (255, 267, 268, 256), (256, 268, 269, 257), (257, 269, 270, 258), (258, 270, 271, 259), (259, 271, 272, 260), (260, 272, 273, 261), (261, 273, 274, 262), (262, 274, 275, 263), (263, 275, 264, 252), (264, 276, 277, 265), (265, 277, 278, 266), (266, 278, 279, 267), (267, 279, 280, 268), (268, 280, 281, 269), (269, 281, 282, 270), (270, 282, 283, 271), (271, 283, 284, 272), (272, 284, 285, 273), (273, 285, 286, 274), (274, 286, 287, 275), (275, 287, 276, 264), (276, 288, 289, 277), (277, 289, 290, 278), (278, 290, 291, 279), (279, 291, 292, 280), (280, 292, 293, 281), (281, 293, 294, 282), (282, 294, 295, 283), (283, 295, 296, 284), (284, 296, 297, 285), (285, 297, 298, 286), (286, 298, 299, 287), (287, 299, 288, 276), (288, 300, 301, 289), (289, 301, 302, 290), (290, 302, 303, 291), (291, 303, 304, 292), (292, 304, 305, 293), (293, 305, 306, 294), (294, 306, 307, 295), (295, 307, 308, 296), (296, 308, 309, 297), (297, 309, 310, 298), (298, 310, 311, 299), (299, 311, 300, 288), (300, 312, 313, 301), (301, 313, 314, 302), (302, 314, 315, 303), (303, 315, 316, 304), (304, 316, 317, 305), (305, 317, 318, 306), (306, 318, 319, 307), (307, 319, 320, 308), (308, 320, 321, 309), (309, 321, 322, 310), (310, 322, 323, 311), (311, 323, 312, 300), (312, 324, 325, 313), (313, 325, 326, 314), (314, 326, 327, 315), (315, 327, 328, 316), (316, 328, 329, 317), (317, 329, 330, 318), (318, 330, 331, 319), (319, 331, 332, 320), (320, 332, 333, 321), (321, 333, 334, 322), (322, 334, 335, 323), (323, 335, 324, 312), (324, 336, 337, 325), (325, 337, 338, 326), (326, 338, 339, 327), (327, 339, 340, 328), (328, 340, 341, 329), (329, 341, 342, 330), (330, 342, 343, 331), (331, 343, 344, 332), (332, 344, 345, 333), (333, 345, 346, 334), (334, 346, 347, 335), (335, 347, 336, 324), (336, 348, 349, 337), (337, 349, 350, 338), (338, 350, 351, 339), (339, 351, 352, 340), (340, 352, 353, 341), (341, 353, 354, 342), (342, 354, 355, 343), (343, 355, 356, 344), (344, 356, 357, 345), (345, 357, 358, 346), (346, 358, 359, 347), (347, 359, 348, 336), (348, 360, 361, 349), (349, 361, 362, 350), (350, 362, 363, 351), (351, 363, 364, 352), (352, 364, 365, 353), (353, 365, 366, 354), (354, 366, 367, 355), (355, 367, 368, 356), (356, 368, 369, 357), (357, 369, 370, 358), (358, 370, 371, 359), (359, 371, 360, 348), (360, 372, 373, 361), (361, 373, 374, 362), (362, 374, 375, 363), (363, 375, 376, 364), (364, 376, 377, 365), (365, 377, 378, 366), (366, 378, 379, 367), (367, 379, 380, 368), (368, 380, 381, 369), (369, 381, 382, 370), (370, 382, 383, 371), (371, 383, 372, 360), (372, 384, 385, 373), (373, 385, 386, 374), (374, 386, 387, 375), (375, 387, 388, 376), (376, 388, 389, 377), (377, 389, 390, 378), (378, 390, 391, 379), (379, 391, 392, 380), (380, 392, 393, 381), (381, 393, 394, 382), (382, 394, 395, 383), (383, 395, 384, 372), (384, 396, 397, 385), (385, 397, 398, 386), (386, 398, 399, 387), (387, 399, 400, 388), (388, 400, 401, 389), (389, 401, 402, 390), (390, 402, 403, 391), (391, 403, 404, 392), (392, 404, 405, 393), (393, 405, 406, 394), (394, 406, 407, 395), (395, 407, 396, 384), (396, 408, 409, 397), (397, 409, 410, 398), (398, 410, 411, 399), (399, 411, 412, 400), (400, 412, 413, 401), (401, 413, 414, 402), (402, 414, 415, 403), (403, 415, 416, 404), (404, 416, 417, 405), (405, 417, 418, 406), (406, 418, 419, 407), (407, 419, 408, 396), (408, 420, 421, 409), (409, 421, 422, 410), (410, 422, 423, 411), (411, 423, 424, 412), (412, 424, 425, 413), (413, 425, 426, 414), (414, 426, 427, 415), (415, 427, 428, 416), (416, 428, 429, 417), (417, 429, 430, 418), (418, 430, 431, 419), (419, 431, 420, 408), (420, 432, 433, 421), (421, 433, 434, 422), (422, 434, 435, 423), (423, 435, 436, 424), (424, 436, 437, 425), (425, 437, 438, 426), (426, 438, 439, 427), (427, 439, 440, 428), (428, 440, 441, 429), (429, 441, 442, 430), (430, 442, 443, 431), (431, 443, 432, 420), (432, 444, 445, 433), (433, 445, 446, 434), (434, 446, 447, 435), (435, 447, 448, 436), (436, 448, 449, 437), (437, 449, 450, 438), (438, 450, 451, 439), (439, 451, 452, 440), (440, 452, 453, 441), (441, 453, 454, 442), (442, 454, 455, 443), (443, 455, 444, 432), (444, 456, 457, 445), (445, 457, 458, 446), (446, 458, 459, 447), (447, 459, 460, 448), (448, 460, 461, 449), (449, 461, 462, 450), (450, 462, 463, 451), (451, 463, 464, 452), (452, 464, 465, 453), (453, 465, 466, 454), (454, 466, 467, 455), (455, 467, 456, 444), (456, 468, 469, 457), (457, 469, 470, 458), (458, 470, 471, 459), (459, 471, 472, 460), (460, 472, 473, 461), (461, 473, 474, 462), (462, 474, 475, 463), (463, 475, 476, 464), (464, 476, 477, 465), (465, 477, 478, 466), (466, 478, 479, 467), (467, 479, 468, 456), (468, 480, 481, 469), (469, 481, 482, 470), (470, 482, 483, 471), (471, 483, 484, 472), (472, 484, 485, 473), (473, 485, 486, 474), (474, 486, 487, 475), (475, 487, 488, 476), (476, 488, 489, 477), (477, 489, 490, 478), (478, 490, 491, 479), (479, 491, 480, 468), (480, 492, 493, 481), (481, 493, 494, 482), (482, 494, 495, 483), (483, 495, 496, 484), (484, 496, 497, 485), (485, 497, 498, 486), (486, 498, 499, 487), (487, 499, 500, 488), (488, 500, 501, 489), (489, 501, 502, 490), (490, 502, 503, 491), (491, 503, 492, 480), (492, 504, 505, 493), (493, 505, 506, 494), (494, 506, 507, 495), (495, 507, 508, 496), (496, 508, 509, 497), (497, 509, 510, 498), (498, 510, 511, 499), (499, 511, 512, 500), (500, 512, 513, 501), (501, 513, 514, 502), (502, 514, 515, 503), (503, 515, 504, 492), (504, 516, 517, 505), (505, 517, 518, 506), (506, 518, 519, 507), (507, 519, 520, 508), (508, 520, 521, 509), (509, 521, 522, 510), (510, 522, 523, 511), (511, 523, 524, 512), (512, 524, 525, 513), (513, 525, 526, 514), (514, 526, 527, 515), (515, 527, 516, 504), (516, 528, 529, 517), (517, 529, 530, 518), (518, 530, 531, 519), (519, 531, 532, 520), (520, 532, 533, 521), (521, 533, 534, 522), (522, 534, 535, 523), (523, 535, 536, 524), (524, 536, 537, 525), (525, 537, 538, 526), (526, 538, 539, 527), (527, 539, 528, 516), (528, 540, 541, 529), (529, 541, 542, 530), (530, 542, 543, 531), (531, 543, 544, 532), (532, 544, 545, 533), (533, 545, 546, 534), (534, 546, 547, 535), (535, 547, 548, 536), (536, 548, 549, 537), (537, 549, 550, 538), (538, 550, 551, 539), (539, 551, 540, 528), (540, 552, 553, 541), (541, 553, 554, 542), (542, 554, 555, 543), (543, 555, 556, 544), (544, 556, 557, 545), (545, 557, 558, 546), (546, 558, 559, 547), (547, 559, 560, 548), (548, 560, 561, 549), (549, 561, 562, 550), (550, 562, 563, 551), (551, 563, 552, 540), (552, 564, 565, 553), (553, 565, 566, 554), (554, 566, 567, 555), (555, 567, 568, 556), (556, 568, 569, 557), (557, 569, 570, 558), (558, 570, 571, 559), (559, 571, 572, 560), (560, 572, 573, 561), (561, 573, 574, 562), (562, 574, 575, 563), (563, 575, 564, 552), (564, 0, 1, 565), (565, 1, 2, 566), (566, 2, 3, 567), (567, 3, 4, 568), (568, 4, 5, 569), (569, 5, 6, 570), (570, 6, 7, 571), (571, 7, 8, 572), (572, 8, 9, 573), (573, 9, 10, 574), (574, 10, 11, 575), (575, 11, 0, 564)])
me_torus.polygons.foreach_set('use_smooth', [True] * 576)
me_torus.materials.append(mat_ring)
me_torus.use_remesh_preserve_volume = False
me_torus.use_remesh_preserve_attributes = False
me_torus.use_mirror_vertex_groups = False
me_torus.update()

# ---- objects
ob_torus = bpy.data.objects.new('Torus', me_torus)
ob_camera = bpy.data.objects.new('Camera', cam_camera)

# ---- transforms, parenting, visibility, modifiers, constraints
ob_torus.location = (0.0, 0.0, 0.0)
ob_torus.rotation_euler = (1.571, -0.0, 0.0)
ob_torus.scale = (2.504, 2.504, 2.504)
ob_torus.lineart.crease_threshold = 0.0
_m = ob_torus.modifiers.new('Subsurf', 'SUBSURF')
_m.uv_smooth = 'PRESERVE_CORNERS'
_m.levels = 3
_m.render_levels = 3
_m.show_only_control_edges = False
ob_camera.location = (-0.02212, -16.47, 6.275)
ob_camera.rotation_euler = (1.305, -2.015e-07, 3.853e-07)
ob_camera.scale = (1.0, 1.0, 1.0)
ob_camera.lock_rotations_4d = False
ob_camera.empty_display_type = 'ARROWS'
ob_camera.color = (0.0, 0.0, 0.0, 0.0)
ob_camera.display_type = 'WIRE'
ob_camera.lineart.crease_threshold = 0.0

# ---- collection membership
col_collection_1.objects.link(ob_torus)
col_collection_1.objects.link(ob_camera)

# ---- scene / render settings (as saved in the file)
scene.camera = ob_camera
scene.frame_start = 1; scene.frame_end = 250; scene.frame_set(1)
scene.render.engine = 'CYCLES'
scene.render.image_settings.file_format = 'JPEG'
scene.render.image_settings.quality = 100
scene.render.resolution_percentage = 50
scene.render.dither_intensity = 0.0
scene.cycles.use_denoising = False
scene.cycles.samples = 300
scene.cycles.sampling_pattern = 'TABULATED_SOBOL'
scene.cycles.use_adaptive_sampling = False
scene.cycles.use_light_tree = False
scene.cycles.blur_glossy = 0.0
scene.cycles.sample_clamp_indirect = 0.0
scene.eevee.ray_tracing_options.trace_max_roughness = 0.0
scene.view_settings.view_transform = 'Standard'
bpy.context.view_layer.update()

# ---- added for rendering (the .blend has no usable light): sun
light_auto_sun = bpy.data.lights.new('AutoSun', 'SUN')
light_auto_sun.energy = 3.0
light_auto_sun.angle = 0.0523599
ob_auto_sun = bpy.data.objects.new('AutoSun', light_auto_sun)
scene.collection.objects.link(ob_auto_sun)
ob_auto_sun.rotation_euler = (0.872665, 0.174533, 0.523599)
bpy.context.view_layer.update()
